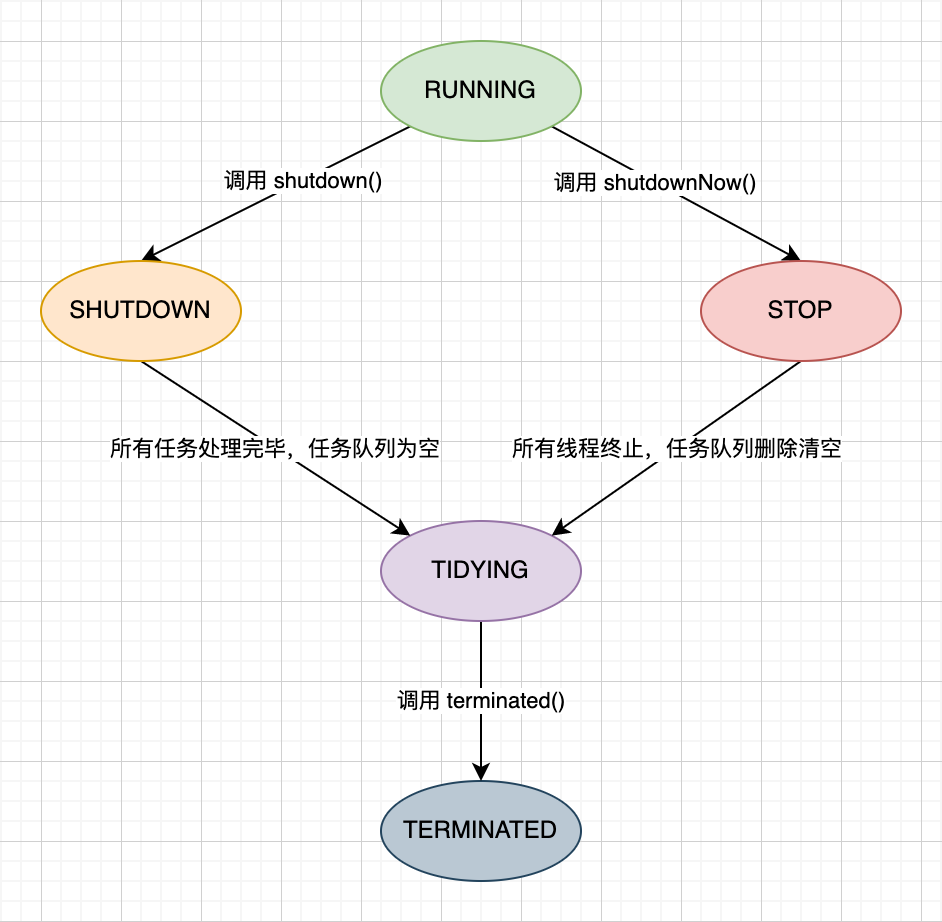

The diagram above was exported from draw.io. Its source (the exported page's mxGraphModel, read from the mxfile embedded in the PNG):
<mxGraphModel dx="1242" dy="878" grid="1" gridSize="10" guides="1" tooltips="1" connect="1" arrows="1" fold="1" page="1" pageScale="1" pageWidth="827" pageHeight="1169" math="0" shadow="0">
  <root>
    <mxCell id="0" />
    <mxCell id="1" parent="0" />
    <mxCell id="YcsT8QJxR92QEx0d0GIC-6" style="rounded=0;orthogonalLoop=1;jettySize=auto;html=1;exitX=0;exitY=1;exitDx=0;exitDy=0;entryX=0.5;entryY=0;entryDx=0;entryDy=0;" edge="1" parent="1" source="YcsT8QJxR92QEx0d0GIC-1" target="YcsT8QJxR92QEx0d0GIC-5">
      <mxGeometry relative="1" as="geometry" />
    </mxCell>
    <mxCell id="YcsT8QJxR92QEx0d0GIC-7" value="调用 shutdown()" style="edgeLabel;html=1;align=center;verticalAlign=middle;resizable=0;points=[];" vertex="1" connectable="0" parent="YcsT8QJxR92QEx0d0GIC-6">
      <mxGeometry x="-0.2061" relative="1" as="geometry">
        <mxPoint as="offset" />
      </mxGeometry>
    </mxCell>
    <mxCell id="YcsT8QJxR92QEx0d0GIC-8" style="rounded=0;orthogonalLoop=1;jettySize=auto;html=1;exitX=1;exitY=1;exitDx=0;exitDy=0;entryX=0.5;entryY=0;entryDx=0;entryDy=0;" edge="1" parent="1" source="YcsT8QJxR92QEx0d0GIC-1" target="YcsT8QJxR92QEx0d0GIC-4">
      <mxGeometry relative="1" as="geometry">
        <mxPoint x="530" y="140" as="targetPoint" />
      </mxGeometry>
    </mxCell>
    <mxCell id="YcsT8QJxR92QEx0d0GIC-9" value="调用 shutdownNow()" style="edgeLabel;html=1;align=center;verticalAlign=middle;resizable=0;points=[];" vertex="1" connectable="0" parent="YcsT8QJxR92QEx0d0GIC-8">
      <mxGeometry x="-0.1826" relative="1" as="geometry">
        <mxPoint as="offset" />
      </mxGeometry>
    </mxCell>
    <mxCell id="YcsT8QJxR92QEx0d0GIC-1" value="RUNNING" style="ellipse;whiteSpace=wrap;html=1;fillColor=#d5e8d4;strokeColor=#82b366;" vertex="1" parent="1">
      <mxGeometry x="330" y="40" width="100" height="50" as="geometry" />
    </mxCell>
    <mxCell id="YcsT8QJxR92QEx0d0GIC-2" value="TERMINATED" style="ellipse;whiteSpace=wrap;html=1;fillColor=#bac8d3;strokeColor=#23445d;" vertex="1" parent="1">
      <mxGeometry x="330" y="410" width="100" height="50" as="geometry" />
    </mxCell>
    <mxCell id="YcsT8QJxR92QEx0d0GIC-12" value="调用 terminated()" style="edgeStyle=orthogonalEdgeStyle;rounded=0;orthogonalLoop=1;jettySize=auto;html=1;" edge="1" parent="1" source="YcsT8QJxR92QEx0d0GIC-3" target="YcsT8QJxR92QEx0d0GIC-2">
      <mxGeometry relative="1" as="geometry" />
    </mxCell>
    <mxCell id="YcsT8QJxR92QEx0d0GIC-3" value="TIDYING" style="ellipse;whiteSpace=wrap;html=1;fillColor=#e1d5e7;strokeColor=#9673a6;" vertex="1" parent="1">
      <mxGeometry x="330" y="280" width="100" height="50" as="geometry" />
    </mxCell>
    <mxCell id="YcsT8QJxR92QEx0d0GIC-11" value="所有线程终止，任务队列删除清空" style="rounded=0;orthogonalLoop=1;jettySize=auto;html=1;entryX=1;entryY=0;entryDx=0;entryDy=0;exitX=0.5;exitY=1;exitDx=0;exitDy=0;" edge="1" parent="1" source="YcsT8QJxR92QEx0d0GIC-4" target="YcsT8QJxR92QEx0d0GIC-3">
      <mxGeometry relative="1" as="geometry" />
    </mxCell>
    <mxCell id="YcsT8QJxR92QEx0d0GIC-4" value="STOP" style="ellipse;whiteSpace=wrap;html=1;fillColor=#f8cecc;strokeColor=#b85450;" vertex="1" parent="1">
      <mxGeometry x="490" y="150" width="100" height="50" as="geometry" />
    </mxCell>
    <mxCell id="YcsT8QJxR92QEx0d0GIC-10" value="所有任务处理完毕，任务队列为空" style="rounded=0;orthogonalLoop=1;jettySize=auto;html=1;exitX=0.5;exitY=1;exitDx=0;exitDy=0;entryX=0;entryY=0;entryDx=0;entryDy=0;" edge="1" parent="1" source="YcsT8QJxR92QEx0d0GIC-5" target="YcsT8QJxR92QEx0d0GIC-3">
      <mxGeometry relative="1" as="geometry" />
    </mxCell>
    <mxCell id="YcsT8QJxR92QEx0d0GIC-5" value="SHUTDOWN" style="ellipse;whiteSpace=wrap;html=1;fillColor=#ffe6cc;strokeColor=#d79b00;" vertex="1" parent="1">
      <mxGeometry x="160" y="150" width="100" height="50" as="geometry" />
    </mxCell>
  </root>
</mxGraphModel>